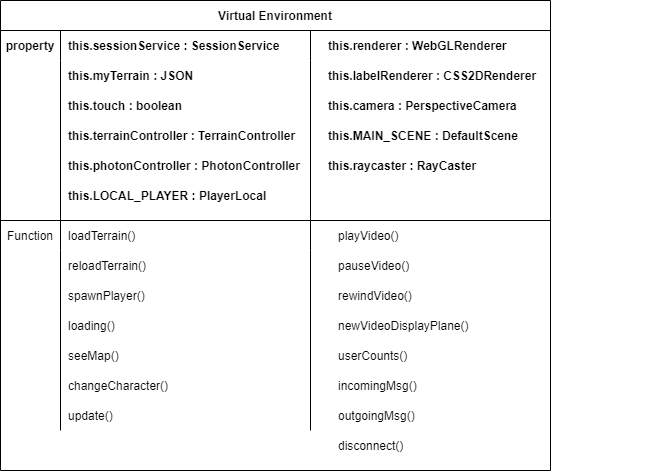

The diagram above was exported from draw.io. Its source (the exported page's mxGraphModel, read from the mxfile embedded in the PNG):
<mxGraphModel dx="3160" dy="1567" grid="1" gridSize="10" guides="1" tooltips="1" connect="1" arrows="1" fold="1" page="1" pageScale="1" pageWidth="900" pageHeight="1600" math="0" shadow="0">
  <root>
    <mxCell id="0" />
    <mxCell id="1" parent="0" />
    <mxCell id="_cXvtCeVob9UKDbKopCE-1" value="Virtual Environment" style="shape=table;startSize=30;container=1;collapsible=1;childLayout=tableLayout;fixedRows=1;rowLines=0;fontStyle=1;align=center;resizeLast=1;" vertex="1" parent="1">
      <mxGeometry x="580" y="480" width="550" height="470" as="geometry" />
    </mxCell>
    <mxCell id="_cXvtCeVob9UKDbKopCE-2" value="" style="shape=tableRow;horizontal=0;startSize=0;swimlaneHead=0;swimlaneBody=0;fillColor=none;collapsible=0;dropTarget=0;points=[[0,0.5],[1,0.5]];portConstraint=eastwest;top=0;left=0;right=0;bottom=0;" vertex="1" parent="_cXvtCeVob9UKDbKopCE-1">
      <mxGeometry y="30" width="550" height="30" as="geometry" />
    </mxCell>
    <mxCell id="_cXvtCeVob9UKDbKopCE-3" value="property" style="shape=partialRectangle;connectable=0;fillColor=none;top=0;left=0;bottom=0;right=0;fontStyle=1;overflow=hidden;" vertex="1" parent="_cXvtCeVob9UKDbKopCE-2">
      <mxGeometry width="60" height="30" as="geometry">
        <mxRectangle width="60" height="30" as="alternateBounds" />
      </mxGeometry>
    </mxCell>
    <mxCell id="_cXvtCeVob9UKDbKopCE-4" value="this.sessionService : SessionService" style="shape=partialRectangle;connectable=0;fillColor=none;top=0;left=0;bottom=0;right=0;align=left;spacingLeft=6;fontStyle=1;overflow=hidden;" vertex="1" parent="_cXvtCeVob9UKDbKopCE-2">
      <mxGeometry x="60" width="250" height="30" as="geometry">
        <mxRectangle width="250" height="30" as="alternateBounds" />
      </mxGeometry>
    </mxCell>
    <mxCell id="_cXvtCeVob9UKDbKopCE-5" style="shape=partialRectangle;connectable=0;fillColor=none;top=0;left=0;bottom=0;right=0;align=left;spacingLeft=6;fontStyle=1;overflow=hidden;" vertex="1" parent="_cXvtCeVob9UKDbKopCE-2">
      <mxGeometry x="310" width="240" height="30" as="geometry">
        <mxRectangle width="240" height="30" as="alternateBounds" />
      </mxGeometry>
    </mxCell>
    <mxCell id="_cXvtCeVob9UKDbKopCE-6" value="" style="shape=tableRow;horizontal=0;startSize=0;swimlaneHead=0;swimlaneBody=0;fillColor=none;collapsible=0;dropTarget=0;points=[[0,0.5],[1,0.5]];portConstraint=eastwest;top=0;left=0;right=0;bottom=1;" vertex="1" parent="_cXvtCeVob9UKDbKopCE-1">
      <mxGeometry y="60" width="550" height="160" as="geometry" />
    </mxCell>
    <mxCell id="_cXvtCeVob9UKDbKopCE-7" value="" style="shape=partialRectangle;connectable=0;fillColor=none;top=0;left=0;bottom=0;right=0;fontStyle=1;overflow=hidden;" vertex="1" parent="_cXvtCeVob9UKDbKopCE-6">
      <mxGeometry width="60" height="160" as="geometry">
        <mxRectangle width="60" height="160" as="alternateBounds" />
      </mxGeometry>
    </mxCell>
    <mxCell id="_cXvtCeVob9UKDbKopCE-8" value="" style="shape=partialRectangle;connectable=0;fillColor=none;top=0;left=0;bottom=0;right=0;align=left;spacingLeft=6;fontStyle=5;overflow=hidden;" vertex="1" parent="_cXvtCeVob9UKDbKopCE-6">
      <mxGeometry x="60" width="250" height="160" as="geometry">
        <mxRectangle width="250" height="160" as="alternateBounds" />
      </mxGeometry>
    </mxCell>
    <mxCell id="_cXvtCeVob9UKDbKopCE-9" style="shape=partialRectangle;connectable=0;fillColor=none;top=0;left=0;bottom=0;right=0;align=left;spacingLeft=6;fontStyle=5;overflow=hidden;" vertex="1" parent="_cXvtCeVob9UKDbKopCE-6">
      <mxGeometry x="310" width="240" height="160" as="geometry">
        <mxRectangle width="240" height="160" as="alternateBounds" />
      </mxGeometry>
    </mxCell>
    <mxCell id="_cXvtCeVob9UKDbKopCE-10" value="" style="shape=tableRow;horizontal=0;startSize=0;swimlaneHead=0;swimlaneBody=0;fillColor=none;collapsible=0;dropTarget=0;points=[[0,0.5],[1,0.5]];portConstraint=eastwest;top=0;left=0;right=0;bottom=0;" vertex="1" parent="_cXvtCeVob9UKDbKopCE-1">
      <mxGeometry y="220" width="550" height="30" as="geometry" />
    </mxCell>
    <mxCell id="_cXvtCeVob9UKDbKopCE-11" value="Function" style="shape=partialRectangle;connectable=0;fillColor=none;top=0;left=0;bottom=0;right=0;editable=1;overflow=hidden;fontStyle=0" vertex="1" parent="_cXvtCeVob9UKDbKopCE-10">
      <mxGeometry width="60" height="30" as="geometry">
        <mxRectangle width="60" height="30" as="alternateBounds" />
      </mxGeometry>
    </mxCell>
    <mxCell id="_cXvtCeVob9UKDbKopCE-12" value="loadTerrain()" style="shape=partialRectangle;connectable=0;fillColor=none;top=0;left=0;bottom=0;right=0;align=left;spacingLeft=6;overflow=hidden;" vertex="1" parent="_cXvtCeVob9UKDbKopCE-10">
      <mxGeometry x="60" width="250" height="30" as="geometry">
        <mxRectangle width="250" height="30" as="alternateBounds" />
      </mxGeometry>
    </mxCell>
    <mxCell id="_cXvtCeVob9UKDbKopCE-13" style="shape=partialRectangle;connectable=0;fillColor=none;top=0;left=0;bottom=0;right=0;align=left;spacingLeft=6;overflow=hidden;" vertex="1" parent="_cXvtCeVob9UKDbKopCE-10">
      <mxGeometry x="310" width="240" height="30" as="geometry">
        <mxRectangle width="240" height="30" as="alternateBounds" />
      </mxGeometry>
    </mxCell>
    <mxCell id="_cXvtCeVob9UKDbKopCE-14" value="" style="shape=tableRow;horizontal=0;startSize=0;swimlaneHead=0;swimlaneBody=0;fillColor=none;collapsible=0;dropTarget=0;points=[[0,0.5],[1,0.5]];portConstraint=eastwest;top=0;left=0;right=0;bottom=0;" vertex="1" parent="_cXvtCeVob9UKDbKopCE-1">
      <mxGeometry y="250" width="550" height="180" as="geometry" />
    </mxCell>
    <mxCell id="_cXvtCeVob9UKDbKopCE-15" value="" style="shape=partialRectangle;connectable=0;fillColor=none;top=0;left=0;bottom=0;right=0;editable=1;overflow=hidden;" vertex="1" parent="_cXvtCeVob9UKDbKopCE-14">
      <mxGeometry width="60" height="180" as="geometry">
        <mxRectangle width="60" height="180" as="alternateBounds" />
      </mxGeometry>
    </mxCell>
    <mxCell id="_cXvtCeVob9UKDbKopCE-16" value="" style="shape=partialRectangle;connectable=0;fillColor=none;top=0;left=0;bottom=0;right=0;align=left;spacingLeft=6;overflow=hidden;" vertex="1" parent="_cXvtCeVob9UKDbKopCE-14">
      <mxGeometry x="60" width="250" height="180" as="geometry">
        <mxRectangle width="250" height="180" as="alternateBounds" />
      </mxGeometry>
    </mxCell>
    <mxCell id="_cXvtCeVob9UKDbKopCE-17" style="shape=partialRectangle;connectable=0;fillColor=none;top=0;left=0;bottom=0;right=0;align=left;spacingLeft=6;overflow=hidden;" vertex="1" parent="_cXvtCeVob9UKDbKopCE-14">
      <mxGeometry x="310" width="240" height="180" as="geometry">
        <mxRectangle width="240" height="180" as="alternateBounds" />
      </mxGeometry>
    </mxCell>
    <mxCell id="_cXvtCeVob9UKDbKopCE-18" value="this.myTerrain : JSON" style="shape=partialRectangle;connectable=0;fillColor=none;top=0;left=0;bottom=0;right=0;align=left;spacingLeft=6;fontStyle=1;overflow=hidden;" vertex="1" parent="1">
      <mxGeometry x="640" y="540" width="260" height="30" as="geometry">
        <mxRectangle width="330" height="30" as="alternateBounds" />
      </mxGeometry>
    </mxCell>
    <mxCell id="_cXvtCeVob9UKDbKopCE-19" value="this.touch : boolean" style="shape=partialRectangle;connectable=0;fillColor=none;top=0;left=0;bottom=0;right=0;align=left;spacingLeft=6;fontStyle=1;overflow=hidden;" vertex="1" parent="1">
      <mxGeometry x="640" y="570" width="330" height="30" as="geometry">
        <mxRectangle width="330" height="30" as="alternateBounds" />
      </mxGeometry>
    </mxCell>
    <mxCell id="_cXvtCeVob9UKDbKopCE-20" value="this.labelRenderer : CSS2DRenderer" style="shape=partialRectangle;connectable=0;fillColor=none;top=0;left=0;bottom=0;right=0;align=left;spacingLeft=6;fontStyle=1;overflow=hidden;" vertex="1" parent="1">
      <mxGeometry x="900" y="540" width="330" height="30" as="geometry">
        <mxRectangle width="330" height="30" as="alternateBounds" />
      </mxGeometry>
    </mxCell>
    <mxCell id="_cXvtCeVob9UKDbKopCE-21" value="this.MAIN_SCENE : DefaultScene" style="shape=partialRectangle;connectable=0;fillColor=none;top=0;left=0;bottom=0;right=0;align=left;spacingLeft=6;fontStyle=1;overflow=hidden;" vertex="1" parent="1">
      <mxGeometry x="900" y="600" width="330" height="30" as="geometry">
        <mxRectangle width="330" height="30" as="alternateBounds" />
      </mxGeometry>
    </mxCell>
    <mxCell id="_cXvtCeVob9UKDbKopCE-22" value="this.camera : PerspectiveCamera" style="shape=partialRectangle;connectable=0;fillColor=none;top=0;left=0;bottom=0;right=0;align=left;spacingLeft=6;fontStyle=1;overflow=hidden;" vertex="1" parent="1">
      <mxGeometry x="900" y="570" width="330" height="30" as="geometry">
        <mxRectangle width="330" height="30" as="alternateBounds" />
      </mxGeometry>
    </mxCell>
    <mxCell id="_cXvtCeVob9UKDbKopCE-23" value="this.terrainController : TerrainController" style="shape=partialRectangle;connectable=0;fillColor=none;top=0;left=0;bottom=0;right=0;align=left;spacingLeft=6;fontStyle=1;overflow=hidden;" vertex="1" parent="1">
      <mxGeometry x="640" y="600" width="330" height="30" as="geometry">
        <mxRectangle width="330" height="30" as="alternateBounds" />
      </mxGeometry>
    </mxCell>
    <mxCell id="_cXvtCeVob9UKDbKopCE-24" value="this.photonController : PhotonController" style="shape=partialRectangle;connectable=0;fillColor=none;top=0;left=0;bottom=0;right=0;align=left;spacingLeft=6;fontStyle=1;overflow=hidden;" vertex="1" parent="1">
      <mxGeometry x="640" y="630" width="330" height="30" as="geometry">
        <mxRectangle width="330" height="30" as="alternateBounds" />
      </mxGeometry>
    </mxCell>
    <mxCell id="_cXvtCeVob9UKDbKopCE-25" value="this.LOCAL_PLAYER : PlayerLocal" style="shape=partialRectangle;connectable=0;fillColor=none;top=0;left=0;bottom=0;right=0;align=left;spacingLeft=6;fontStyle=1;overflow=hidden;" vertex="1" parent="1">
      <mxGeometry x="640" y="660" width="330" height="30" as="geometry">
        <mxRectangle width="330" height="30" as="alternateBounds" />
      </mxGeometry>
    </mxCell>
    <mxCell id="_cXvtCeVob9UKDbKopCE-26" value="this.raycaster : RayCaster" style="shape=partialRectangle;connectable=0;fillColor=none;top=0;left=0;bottom=0;right=0;align=left;spacingLeft=6;fontStyle=1;overflow=hidden;" vertex="1" parent="1">
      <mxGeometry x="900" y="630" width="280" height="30" as="geometry">
        <mxRectangle width="330" height="30" as="alternateBounds" />
      </mxGeometry>
    </mxCell>
    <mxCell id="_cXvtCeVob9UKDbKopCE-27" value="reloadTerrain()" style="shape=partialRectangle;connectable=0;fillColor=none;top=0;left=0;bottom=0;right=0;align=left;spacingLeft=6;overflow=hidden;" vertex="1" parent="1">
      <mxGeometry x="640" y="730" width="330" height="30" as="geometry">
        <mxRectangle width="330" height="30" as="alternateBounds" />
      </mxGeometry>
    </mxCell>
    <mxCell id="_cXvtCeVob9UKDbKopCE-28" value="spawnPlayer()" style="shape=partialRectangle;connectable=0;fillColor=none;top=0;left=0;bottom=0;right=0;align=left;spacingLeft=6;overflow=hidden;" vertex="1" parent="1">
      <mxGeometry x="640" y="760" width="330" height="30" as="geometry">
        <mxRectangle width="330" height="30" as="alternateBounds" />
      </mxGeometry>
    </mxCell>
    <mxCell id="_cXvtCeVob9UKDbKopCE-29" value="playVideo()" style="shape=partialRectangle;connectable=0;fillColor=none;top=0;left=0;bottom=0;right=0;align=left;spacingLeft=6;overflow=hidden;" vertex="1" parent="1">
      <mxGeometry x="910" y="700" width="330" height="30" as="geometry">
        <mxRectangle width="330" height="30" as="alternateBounds" />
      </mxGeometry>
    </mxCell>
    <mxCell id="_cXvtCeVob9UKDbKopCE-30" value="pauseVideo()" style="shape=partialRectangle;connectable=0;fillColor=none;top=0;left=0;bottom=0;right=0;align=left;spacingLeft=6;overflow=hidden;" vertex="1" parent="1">
      <mxGeometry x="910" y="730" width="330" height="30" as="geometry">
        <mxRectangle width="330" height="30" as="alternateBounds" />
      </mxGeometry>
    </mxCell>
    <mxCell id="_cXvtCeVob9UKDbKopCE-31" value="rewindVideo()" style="shape=partialRectangle;connectable=0;fillColor=none;top=0;left=0;bottom=0;right=0;align=left;spacingLeft=6;overflow=hidden;" vertex="1" parent="1">
      <mxGeometry x="910" y="760" width="330" height="30" as="geometry">
        <mxRectangle width="330" height="30" as="alternateBounds" />
      </mxGeometry>
    </mxCell>
    <mxCell id="_cXvtCeVob9UKDbKopCE-32" value="newVideoDisplayPlane()" style="shape=partialRectangle;connectable=0;fillColor=none;top=0;left=0;bottom=0;right=0;align=left;spacingLeft=6;overflow=hidden;" vertex="1" parent="1">
      <mxGeometry x="910" y="790" width="330" height="30" as="geometry">
        <mxRectangle width="330" height="30" as="alternateBounds" />
      </mxGeometry>
    </mxCell>
    <mxCell id="_cXvtCeVob9UKDbKopCE-33" value="loading()" style="shape=partialRectangle;connectable=0;fillColor=none;top=0;left=0;bottom=0;right=0;align=left;spacingLeft=6;overflow=hidden;" vertex="1" parent="1">
      <mxGeometry x="640" y="790" width="330" height="30" as="geometry">
        <mxRectangle width="330" height="30" as="alternateBounds" />
      </mxGeometry>
    </mxCell>
    <mxCell id="_cXvtCeVob9UKDbKopCE-34" value="seeMap()" style="shape=partialRectangle;connectable=0;fillColor=none;top=0;left=0;bottom=0;right=0;align=left;spacingLeft=6;overflow=hidden;" vertex="1" parent="1">
      <mxGeometry x="640" y="820" width="330" height="30" as="geometry">
        <mxRectangle width="330" height="30" as="alternateBounds" />
      </mxGeometry>
    </mxCell>
    <mxCell id="_cXvtCeVob9UKDbKopCE-35" value="userCounts()" style="shape=partialRectangle;connectable=0;fillColor=none;top=0;left=0;bottom=0;right=0;align=left;spacingLeft=6;overflow=hidden;" vertex="1" parent="1">
      <mxGeometry x="910" y="820" width="330" height="30" as="geometry">
        <mxRectangle width="330" height="30" as="alternateBounds" />
      </mxGeometry>
    </mxCell>
    <mxCell id="_cXvtCeVob9UKDbKopCE-36" value="incomingMsg()" style="shape=partialRectangle;connectable=0;fillColor=none;top=0;left=0;bottom=0;right=0;align=left;spacingLeft=6;overflow=hidden;" vertex="1" parent="1">
      <mxGeometry x="910" y="850" width="330" height="30" as="geometry">
        <mxRectangle width="330" height="30" as="alternateBounds" />
      </mxGeometry>
    </mxCell>
    <mxCell id="_cXvtCeVob9UKDbKopCE-37" value="outgoingMsg()" style="shape=partialRectangle;connectable=0;fillColor=none;top=0;left=0;bottom=0;right=0;align=left;spacingLeft=6;overflow=hidden;" vertex="1" parent="1">
      <mxGeometry x="910" y="880" width="330" height="30" as="geometry">
        <mxRectangle width="330" height="30" as="alternateBounds" />
      </mxGeometry>
    </mxCell>
    <mxCell id="_cXvtCeVob9UKDbKopCE-38" value="disconnect()" style="shape=partialRectangle;connectable=0;fillColor=none;top=0;left=0;bottom=0;right=0;align=left;spacingLeft=6;overflow=hidden;" vertex="1" parent="1">
      <mxGeometry x="910" y="910" width="330" height="30" as="geometry">
        <mxRectangle width="330" height="30" as="alternateBounds" />
      </mxGeometry>
    </mxCell>
    <mxCell id="_cXvtCeVob9UKDbKopCE-39" value="changeCharacter()" style="shape=partialRectangle;connectable=0;fillColor=none;top=0;left=0;bottom=0;right=0;align=left;spacingLeft=6;overflow=hidden;" vertex="1" parent="1">
      <mxGeometry x="640" y="850" width="330" height="30" as="geometry">
        <mxRectangle width="330" height="30" as="alternateBounds" />
      </mxGeometry>
    </mxCell>
    <mxCell id="_cXvtCeVob9UKDbKopCE-40" value="update()" style="shape=partialRectangle;connectable=0;fillColor=none;top=0;left=0;bottom=0;right=0;align=left;spacingLeft=6;overflow=hidden;" vertex="1" parent="1">
      <mxGeometry x="640" y="880" width="330" height="30" as="geometry">
        <mxRectangle width="330" height="30" as="alternateBounds" />
      </mxGeometry>
    </mxCell>
    <mxCell id="_cXvtCeVob9UKDbKopCE-41" value="this.renderer : WebGLRenderer" style="shape=partialRectangle;connectable=0;fillColor=none;top=0;left=0;bottom=0;right=0;align=left;spacingLeft=6;fontStyle=1;overflow=hidden;" vertex="1" parent="1">
      <mxGeometry x="900" y="510" width="330" height="30" as="geometry">
        <mxRectangle width="330" height="30" as="alternateBounds" />
      </mxGeometry>
    </mxCell>
  </root>
</mxGraphModel>